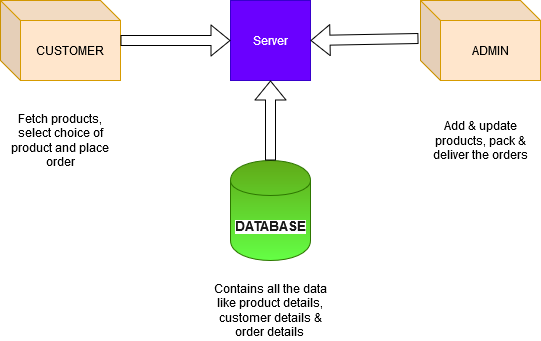

The diagram above was exported from draw.io. Its source (the exported page's mxGraphModel, read from the mxfile embedded in the PNG):
<mxGraphModel dx="1038" dy="575" grid="1" gridSize="10" guides="1" tooltips="1" connect="1" arrows="1" fold="1" page="1" pageScale="1" pageWidth="850" pageHeight="1100" math="0" shadow="0">
  <root>
    <mxCell id="0" />
    <mxCell id="1" parent="0" />
    <mxCell id="plEyWt6roXLPbRuhXUXg-2" value="&lt;font color=&quot;#1A1A1A&quot;&gt;&lt;span style=&quot;background-color: rgb(255 , 255 , 255)&quot;&gt;&lt;b&gt;&lt;font style=&quot;font-size: 14px ; line-height: 150%&quot;&gt;DATABASE&lt;/font&gt;&lt;/b&gt;&lt;/span&gt;&lt;/font&gt;" style="shape=cylinder;whiteSpace=wrap;html=1;boundedLbl=1;backgroundOutline=1;fillColor=#60a917;strokeColor=#2D7600;fontColor=#ffffff;gradientColor=#64FF45;gradientDirection=south;" vertex="1" parent="1">
      <mxGeometry x="370" y="320" width="80" height="100" as="geometry" />
    </mxCell>
    <mxCell id="plEyWt6roXLPbRuhXUXg-3" value="ADMIN" style="shape=cube;whiteSpace=wrap;html=1;boundedLbl=1;backgroundOutline=1;darkOpacity=0.05;darkOpacity2=0.1;fillColor=#ffe6cc;strokeColor=#d79b00;" vertex="1" parent="1">
      <mxGeometry x="560" y="160" width="120" height="80" as="geometry" />
    </mxCell>
    <mxCell id="plEyWt6roXLPbRuhXUXg-4" value="CUSTOMER" style="shape=cube;whiteSpace=wrap;html=1;boundedLbl=1;backgroundOutline=1;darkOpacity=0.05;darkOpacity2=0.1;fillColor=#ffe6cc;strokeColor=#d79b00;" vertex="1" parent="1">
      <mxGeometry x="140" y="160" width="120" height="80" as="geometry" />
    </mxCell>
    <mxCell id="plEyWt6roXLPbRuhXUXg-5" value="Server" style="whiteSpace=wrap;html=1;aspect=fixed;fillColor=#6a00ff;strokeColor=#3700CC;fontColor=#ffffff;" vertex="1" parent="1">
      <mxGeometry x="370" y="160" width="80" height="80" as="geometry" />
    </mxCell>
    <mxCell id="plEyWt6roXLPbRuhXUXg-11" value="" style="shape=flexArrow;endArrow=classic;html=1;entryX=0;entryY=0.5;entryDx=0;entryDy=0;" edge="1" parent="1" source="plEyWt6roXLPbRuhXUXg-4" target="plEyWt6roXLPbRuhXUXg-5">
      <mxGeometry width="50" height="50" relative="1" as="geometry">
        <mxPoint x="260" y="220" as="sourcePoint" />
        <mxPoint x="310" y="170" as="targetPoint" />
      </mxGeometry>
    </mxCell>
    <mxCell id="plEyWt6roXLPbRuhXUXg-12" value="" style="shape=flexArrow;endArrow=classic;html=1;exitX=-0.017;exitY=0.475;exitDx=0;exitDy=0;exitPerimeter=0;entryX=1;entryY=0.5;entryDx=0;entryDy=0;" edge="1" parent="1" source="plEyWt6roXLPbRuhXUXg-3" target="plEyWt6roXLPbRuhXUXg-5">
      <mxGeometry width="50" height="50" relative="1" as="geometry">
        <mxPoint x="450" y="199.5" as="sourcePoint" />
        <mxPoint x="450" y="110" as="targetPoint" />
      </mxGeometry>
    </mxCell>
    <mxCell id="plEyWt6roXLPbRuhXUXg-13" value="" style="shape=flexArrow;endArrow=classic;html=1;entryX=0.5;entryY=1;entryDx=0;entryDy=0;exitX=0.5;exitY=0;exitDx=0;exitDy=0;" edge="1" parent="1" source="plEyWt6roXLPbRuhXUXg-2" target="plEyWt6roXLPbRuhXUXg-5">
      <mxGeometry width="50" height="50" relative="1" as="geometry">
        <mxPoint x="400" y="320" as="sourcePoint" />
        <mxPoint x="450" y="270" as="targetPoint" />
      </mxGeometry>
    </mxCell>
    <mxCell id="plEyWt6roXLPbRuhXUXg-14" value="Fetch products, select choice of product and place order" style="text;html=1;strokeColor=none;fillColor=none;align=center;verticalAlign=middle;whiteSpace=wrap;rounded=0;" vertex="1" parent="1">
      <mxGeometry x="140" y="270" width="120" height="60" as="geometry" />
    </mxCell>
    <mxCell id="plEyWt6roXLPbRuhXUXg-15" value="Add &amp;amp; update products, pack &amp;amp; deliver the orders" style="text;html=1;strokeColor=none;fillColor=none;align=center;verticalAlign=middle;whiteSpace=wrap;rounded=0;" vertex="1" parent="1">
      <mxGeometry x="560" y="270" width="120" height="60" as="geometry" />
    </mxCell>
    <mxCell id="plEyWt6roXLPbRuhXUXg-16" value="&lt;div&gt;Contains all the data like product details, customer details &amp;amp; order details&lt;br&gt;&lt;/div&gt;" style="text;html=1;strokeColor=none;fillColor=none;align=center;verticalAlign=middle;whiteSpace=wrap;rounded=0;" vertex="1" parent="1">
      <mxGeometry x="350" y="440" width="120" height="60" as="geometry" />
    </mxCell>
  </root>
</mxGraphModel>